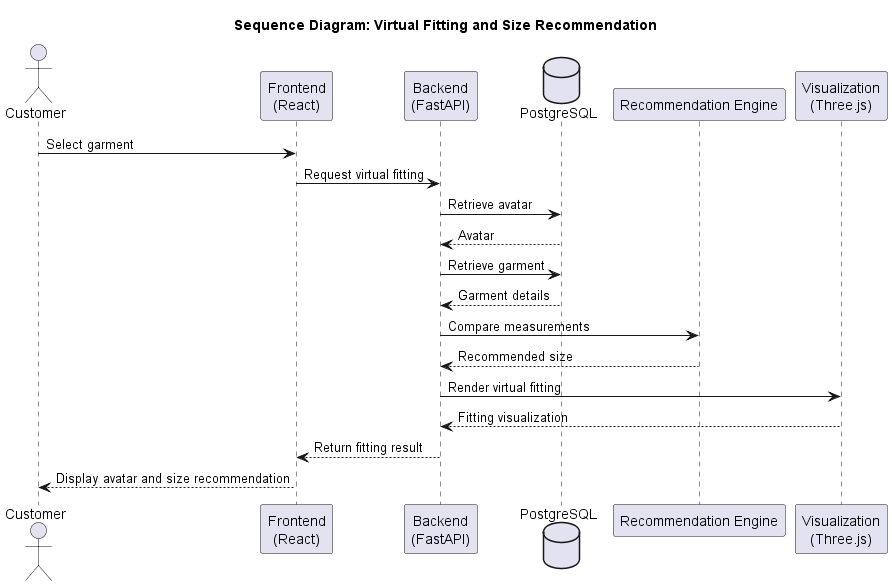

The diagram above was rendered by PlantUML. Its source (embedded in the PNG):
@startuml
title Sequence Diagram: Virtual Fitting and Size Recommendation

actor Customer

participant "Frontend\n(React)" as Frontend
participant "Backend\n(FastAPI)" as Backend
database "PostgreSQL" as DB
participant "Recommendation Engine" as RE
participant "Visualization\n(Three.js)" as Viz

Customer -> Frontend : Select garment

Frontend -> Backend : Request virtual fitting

Backend -> DB : Retrieve avatar

DB --> Backend : Avatar

Backend -> DB : Retrieve garment

DB --> Backend : Garment details

Backend -> RE : Compare measurements

RE --> Backend : Recommended size

Backend -> Viz : Render virtual fitting

Viz --> Backend : Fitting visualization

Backend --> Frontend : Return fitting result

Frontend --> Customer : Display avatar and size recommendation

@enduml